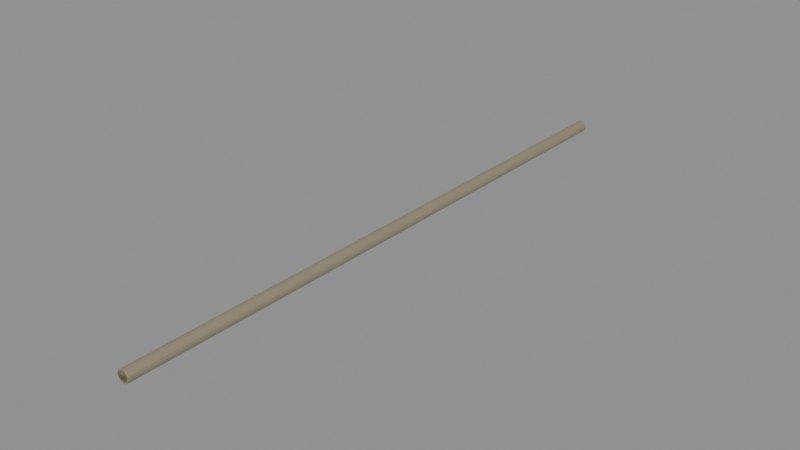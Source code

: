 # Source: D04CareReachTool_r001.blend  (saved by Blender 4.3.34; exported with 4.5.12 LTS)
import bpy
from mathutils import Matrix  # noqa: F401  (used for matrix-valued properties, if any)

bpy.ops.wm.read_factory_settings(use_empty=True)
scene = bpy.context.scene
scene.name = 'Scene'

# ---- materials (node trees are filled in below, after node groups)
mat_d04caretoolchampagne = bpy.data.materials.new('D04CareToolChampagne')
mat_d04caretoolchampagne.diffuse_color = (0.46, 0.4, 0.27, 1.0)

# ---- material node trees
mat_d04caretoolchampagne.use_nodes = True; mat_d04caretoolchampagne.node_tree.nodes.clear()
_N = mat_d04caretoolchampagne.node_tree.nodes; _L = mat_d04caretoolchampagne.node_tree.links
n0 = _N.new('ShaderNodeBsdfPrincipled'); n0.name = 'Principled BSDF'; n0.location = (10, 300)
n0.inputs[0].default_value = (0.46, 0.4, 0.27, 1.0)
n0.inputs[1].default_value = 0.6
n0.inputs[2].default_value = 0.45
n1 = _N.new('ShaderNodeOutputMaterial'); n1.name = 'Material Output'; n1.location = (300, 300)
_L.new(n0.outputs[0], n1.inputs[0])
n1.is_active_output = True

# ---- meshes
me_cylinder = bpy.data.meshes.new('Cylinder')
me_cylinder.from_pydata([(0.0, 0.012, -0.6), (0.0, 0.012, 0.6), (0.004592, 0.01109, -0.6), (0.004592, 0.01109, 0.6), (0.008485, 0.008485, -0.6), (0.008485, 0.008485, 0.6), (0.01109, 0.004592, -0.6), (0.01109, 0.004592, 0.6), (0.012, 0.0, -0.6), (0.012, 0.0, 0.6), (0.01109, -0.004592, -0.6), (0.01109, -0.004592, 0.6), (0.008485, -0.008485, -0.6), (0.008485, -0.008485, 0.6), (0.004592, -0.01109, -0.6), (0.004592, -0.01109, 0.6), (0.0, -0.012, -0.6), (0.0, -0.012, 0.6), (-0.004592, -0.01109, -0.6), (-0.004592, -0.01109, 0.6), (-0.008485, -0.008485, -0.6), (-0.008485, -0.008485, 0.6), (-0.01109, -0.004592, -0.6), (-0.01109, -0.004592, 0.6), (-0.012, 0.0, -0.6), (-0.012, 0.0, 0.6), (-0.01109, 0.004592, -0.6), (-0.01109, 0.004592, 0.6), (-0.008485, 0.008485, -0.6), (-0.008485, 0.008485, 0.6), (-0.004592, 0.01109, -0.6), (-0.004592, 0.01109, 0.6)], [], [(0, 1, 3, 2), (2, 3, 5, 4), (4, 5, 7, 6), (6, 7, 9, 8), (8, 9, 11, 10), (10, 11, 13, 12), (12, 13, 15, 14), (14, 15, 17, 16), (16, 17, 19, 18), (18, 19, 21, 20), (20, 21, 23, 22), (22, 23, 25, 24), (24, 25, 27, 26), (26, 27, 29, 28), (3, 1, 31, 29, 27, 25, 23, 21, 19, 17, 15, 13, 11, 9, 7, 5), (28, 29, 31, 30), (30, 31, 1, 0), (0, 2, 4, 6, 8, 10, 12, 14, 16, 18, 20, 22, 24, 26, 28, 30)])
_uv = me_cylinder.uv_layers.new(name='UVMap')
_uv.uv.foreach_set('vector', [1.0, 0.5, 1.0, 1.0, 0.9375, 1.0, 0.9375, 0.5, 0.9375, 0.5, 0.9375, 1.0, 0.875, 1.0, 0.875, 0.5, 0.875, 0.5, 0.875, 1.0, 0.8125, 1.0, 0.8125, 0.5, 0.8125, 0.5, 0.8125, 1.0, 0.75, 1.0, 0.75, 0.5, 0.75, 0.5, 0.75, 1.0, 0.6875, 1.0, 0.6875, 0.5, 0.6875, 0.5, 0.6875, 1.0, 0.625, 1.0, 0.625, 0.5, 0.625, 0.5, 0.625, 1.0, 0.5625, 1.0, 0.5625, 0.5, 0.5625, 0.5, 0.5625, 1.0, 0.5, 1.0, 0.5, 0.5, 0.5, 0.5, 0.5, 1.0, 0.4375, 1.0, 0.4375, 0.5, 0.4375, 0.5, 0.4375, 1.0, 0.375, 1.0, 0.375, 0.5, 0.375, 0.5, 0.375, 1.0, 0.3125, 1.0, 0.3125, 0.5, 0.3125, 0.5, 0.3125, 1.0, 0.25, 1.0, 0.25, 0.5, 0.25, 0.5, 0.25, 1.0, 0.1875, 1.0, 0.1875, 0.5, 0.1875, 0.5, 0.1875, 1.0, 0.125, 1.0, 0.125, 0.5, 0.3418, 0.4717, 0.25, 0.49, 0.1582, 0.4717, 0.08029, 0.4197, 0.02827, 0.3418, 0.01, 0.25, 0.02827, 0.1582, 0.08029, 0.08029, 0.1582, 0.02827, 0.25, 0.01, 0.3418, 0.02827, 0.4197, 0.08029, 0.4717, 0.1582, 0.49, 0.25, 0.4717, 0.3418, 0.4197, 0.4197, 0.125, 0.5, 0.125, 1.0, 0.0625, 1.0, 0.0625, 0.5, 0.0625, 0.5, 0.0625, 1.0, 0.0, 1.0, 0.0, 0.5, 0.75, 0.49, 0.8418, 0.4717, 0.9197, 0.4197, 0.9717, 0.3418, 0.99, 0.25, 0.9717, 0.1582, 0.9197, 0.08029, 0.8418, 0.02827, 0.75, 0.01, 0.6582, 0.02827, 0.5803, 0.08029, 0.5283, 0.1582, 0.51, 0.25, 0.5283, 0.3418, 0.5803, 0.4197, 0.6582, 0.4717])
me_cylinder.materials.append(mat_d04caretoolchampagne)
me_cylinder.update()
me_cylinder_001 = bpy.data.meshes.new('Cylinder.001')
me_cylinder_001.from_pydata([(0.0, 0.01, -0.6), (0.0, 0.01, 0.6), (0.003827, 0.009239, -0.6), (0.003827, 0.009239, 0.6), (0.007071, 0.007071, -0.6), (0.007071, 0.007071, 0.6), (0.009239, 0.003827, -0.6), (0.009239, 0.003827, 0.6), (0.01, 0.0, -0.6), (0.01, 0.0, 0.6), (0.009239, -0.003827, -0.6), (0.009239, -0.003827, 0.6), (0.007071, -0.007071, -0.6), (0.007071, -0.007071, 0.6), (0.003827, -0.009239, -0.6), (0.003827, -0.009239, 0.6), (0.0, -0.01, -0.6), (0.0, -0.01, 0.6), (-0.003827, -0.009239, -0.6), (-0.003827, -0.009239, 0.6), (-0.007071, -0.007071, -0.6), (-0.007071, -0.007071, 0.6), (-0.009239, -0.003827, -0.6), (-0.009239, -0.003827, 0.6), (-0.01, 0.0, -0.6), (-0.01, 0.0, 0.6), (-0.009239, 0.003827, -0.6), (-0.009239, 0.003827, 0.6), (-0.007071, 0.007071, -0.6), (-0.007071, 0.007071, 0.6), (-0.003827, 0.009239, -0.6), (-0.003827, 0.009239, 0.6)], [], [(0, 1, 3, 2), (2, 3, 5, 4), (4, 5, 7, 6), (6, 7, 9, 8), (8, 9, 11, 10), (10, 11, 13, 12), (12, 13, 15, 14), (14, 15, 17, 16), (16, 17, 19, 18), (18, 19, 21, 20), (20, 21, 23, 22), (22, 23, 25, 24), (24, 25, 27, 26), (26, 27, 29, 28), (3, 1, 31, 29, 27, 25, 23, 21, 19, 17, 15, 13, 11, 9, 7, 5), (28, 29, 31, 30), (30, 31, 1, 0), (0, 2, 4, 6, 8, 10, 12, 14, 16, 18, 20, 22, 24, 26, 28, 30)])
_uv = me_cylinder_001.uv_layers.new(name='UVMap')
_uv.uv.foreach_set('vector', [1.0, 0.5, 1.0, 1.0, 0.9375, 1.0, 0.9375, 0.5, 0.9375, 0.5, 0.9375, 1.0, 0.875, 1.0, 0.875, 0.5, 0.875, 0.5, 0.875, 1.0, 0.8125, 1.0, 0.8125, 0.5, 0.8125, 0.5, 0.8125, 1.0, 0.75, 1.0, 0.75, 0.5, 0.75, 0.5, 0.75, 1.0, 0.6875, 1.0, 0.6875, 0.5, 0.6875, 0.5, 0.6875, 1.0, 0.625, 1.0, 0.625, 0.5, 0.625, 0.5, 0.625, 1.0, 0.5625, 1.0, 0.5625, 0.5, 0.5625, 0.5, 0.5625, 1.0, 0.5, 1.0, 0.5, 0.5, 0.5, 0.5, 0.5, 1.0, 0.4375, 1.0, 0.4375, 0.5, 0.4375, 0.5, 0.4375, 1.0, 0.375, 1.0, 0.375, 0.5, 0.375, 0.5, 0.375, 1.0, 0.3125, 1.0, 0.3125, 0.5, 0.3125, 0.5, 0.3125, 1.0, 0.25, 1.0, 0.25, 0.5, 0.25, 0.5, 0.25, 1.0, 0.1875, 1.0, 0.1875, 0.5, 0.1875, 0.5, 0.1875, 1.0, 0.125, 1.0, 0.125, 0.5, 0.3418, 0.4717, 0.25, 0.49, 0.1582, 0.4717, 0.08029, 0.4197, 0.02827, 0.3418, 0.01, 0.25, 0.02827, 0.1582, 0.08029, 0.08029, 0.1582, 0.02827, 0.25, 0.01, 0.3418, 0.02827, 0.4197, 0.08029, 0.4717, 0.1582, 0.49, 0.25, 0.4717, 0.3418, 0.4197, 0.4197, 0.125, 0.5, 0.125, 1.0, 0.0625, 1.0, 0.0625, 0.5, 0.0625, 0.5, 0.0625, 1.0, 0.0, 1.0, 0.0, 0.5, 0.75, 0.49, 0.8418, 0.4717, 0.9197, 0.4197, 0.9717, 0.3418, 0.99, 0.25, 0.9717, 0.1582, 0.9197, 0.08029, 0.8418, 0.02827, 0.75, 0.01, 0.6582, 0.02827, 0.5803, 0.08029, 0.5283, 0.1582, 0.51, 0.25, 0.5283, 0.3418, 0.5803, 0.4197, 0.6582, 0.4717])
me_cylinder_001.materials.append(mat_d04caretoolchampagne)
me_cylinder_001.update()
me_cylinder_002 = bpy.data.meshes.new('Cylinder.002')
me_cylinder_002.from_pydata([(0.0, 0.008, -0.6), (0.0, 0.008, 0.6), (0.003061, 0.007391, -0.6), (0.003061, 0.007391, 0.6), (0.005657, 0.005657, -0.6), (0.005657, 0.005657, 0.6), (0.007391, 0.003061, -0.6), (0.007391, 0.003061, 0.6), (0.008, 0.0, -0.6), (0.008, 0.0, 0.6), (0.007391, -0.003061, -0.6), (0.007391, -0.003061, 0.6), (0.005657, -0.005657, -0.6), (0.005657, -0.005657, 0.6), (0.003061, -0.007391, -0.6), (0.003061, -0.007391, 0.6), (0.0, -0.008, -0.6), (0.0, -0.008, 0.6), (-0.003061, -0.007391, -0.6), (-0.003061, -0.007391, 0.6), (-0.005657, -0.005657, -0.6), (-0.005657, -0.005657, 0.6), (-0.007391, -0.003061, -0.6), (-0.007391, -0.003061, 0.6), (-0.008, 0.0, -0.6), (-0.008, 0.0, 0.6), (-0.007391, 0.003061, -0.6), (-0.007391, 0.003061, 0.6), (-0.005657, 0.005657, -0.6), (-0.005657, 0.005657, 0.6), (-0.003061, 0.007391, -0.6), (-0.003061, 0.007391, 0.6)], [], [(0, 1, 3, 2), (2, 3, 5, 4), (4, 5, 7, 6), (6, 7, 9, 8), (8, 9, 11, 10), (10, 11, 13, 12), (12, 13, 15, 14), (14, 15, 17, 16), (16, 17, 19, 18), (18, 19, 21, 20), (20, 21, 23, 22), (22, 23, 25, 24), (24, 25, 27, 26), (26, 27, 29, 28), (3, 1, 31, 29, 27, 25, 23, 21, 19, 17, 15, 13, 11, 9, 7, 5), (28, 29, 31, 30), (30, 31, 1, 0), (0, 2, 4, 6, 8, 10, 12, 14, 16, 18, 20, 22, 24, 26, 28, 30)])
_uv = me_cylinder_002.uv_layers.new(name='UVMap')
_uv.uv.foreach_set('vector', [1.0, 0.5, 1.0, 1.0, 0.9375, 1.0, 0.9375, 0.5, 0.9375, 0.5, 0.9375, 1.0, 0.875, 1.0, 0.875, 0.5, 0.875, 0.5, 0.875, 1.0, 0.8125, 1.0, 0.8125, 0.5, 0.8125, 0.5, 0.8125, 1.0, 0.75, 1.0, 0.75, 0.5, 0.75, 0.5, 0.75, 1.0, 0.6875, 1.0, 0.6875, 0.5, 0.6875, 0.5, 0.6875, 1.0, 0.625, 1.0, 0.625, 0.5, 0.625, 0.5, 0.625, 1.0, 0.5625, 1.0, 0.5625, 0.5, 0.5625, 0.5, 0.5625, 1.0, 0.5, 1.0, 0.5, 0.5, 0.5, 0.5, 0.5, 1.0, 0.4375, 1.0, 0.4375, 0.5, 0.4375, 0.5, 0.4375, 1.0, 0.375, 1.0, 0.375, 0.5, 0.375, 0.5, 0.375, 1.0, 0.3125, 1.0, 0.3125, 0.5, 0.3125, 0.5, 0.3125, 1.0, 0.25, 1.0, 0.25, 0.5, 0.25, 0.5, 0.25, 1.0, 0.1875, 1.0, 0.1875, 0.5, 0.1875, 0.5, 0.1875, 1.0, 0.125, 1.0, 0.125, 0.5, 0.3418, 0.4717, 0.25, 0.49, 0.1582, 0.4717, 0.08029, 0.4197, 0.02827, 0.3418, 0.01, 0.25, 0.02827, 0.1582, 0.08029, 0.08029, 0.1582, 0.02827, 0.25, 0.01, 0.3418, 0.02827, 0.4197, 0.08029, 0.4717, 0.1582, 0.49, 0.25, 0.4717, 0.3418, 0.4197, 0.4197, 0.125, 0.5, 0.125, 1.0, 0.0625, 1.0, 0.0625, 0.5, 0.0625, 0.5, 0.0625, 1.0, 0.0, 1.0, 0.0, 0.5, 0.75, 0.49, 0.8418, 0.4717, 0.9197, 0.4197, 0.9717, 0.3418, 0.99, 0.25, 0.9717, 0.1582, 0.9197, 0.08029, 0.8418, 0.02827, 0.75, 0.01, 0.6582, 0.02827, 0.5803, 0.08029, 0.5283, 0.1582, 0.51, 0.25, 0.5283, 0.3418, 0.5803, 0.4197, 0.6582, 0.4717])
me_cylinder_002.materials.append(mat_d04caretoolchampagne)
me_cylinder_002.update()

# ---- objects
ob_d04pc_caretube_0 = bpy.data.objects.new('D04PC_CareTube_0', me_cylinder)
ob_d04pc_caretube_1 = bpy.data.objects.new('D04PC_CareTube_1', me_cylinder_001)
ob_d04pc_caretube_2 = bpy.data.objects.new('D04PC_CareTube_2', me_cylinder_002)

# ---- transforms, parenting, visibility, modifiers, constraints
ob_d04pc_caretube_0.location = (0.0, -0.6, 0.0)
ob_d04pc_caretube_0.rotation_euler = (1.571, 0.0, 0.0)
ob_d04pc_caretube_1.location = (0.0, -0.6, 0.0)
ob_d04pc_caretube_1.rotation_euler = (1.571, 0.0, 0.0)
ob_d04pc_caretube_2.location = (0.0, -0.6, 0.0)
ob_d04pc_caretube_2.rotation_euler = (1.571, 0.0, 0.0)

# ---- collection membership
scene.collection.objects.link(ob_d04pc_caretube_0)
scene.collection.objects.link(ob_d04pc_caretube_1)
scene.collection.objects.link(ob_d04pc_caretube_2)

# ---- scene / render settings (as saved in the file)
scene.frame_start = 1; scene.frame_end = 250; scene.frame_set(1)
scene.render.engine = 'BLENDER_EEVEE_NEXT'
bpy.context.view_layer.update()

# ---- added for rendering (the .blend has no active camera and no usable light): camera, sun + grey world if the file has none
cam_auto = bpy.data.cameras.new('AutoCamera')
cam_auto.lens = 50.0
cam_auto.sensor_width = 36.0
cam_auto.clip_end = 1000.0
ob_auto_camera = bpy.data.objects.new('AutoCamera', cam_auto)
scene.collection.objects.link(ob_auto_camera)
ob_auto_camera.location = (1.11071, -1.93286, 0.888571)
ob_auto_camera.rotation_euler = (1.09748, -7.21219e-08, 0.694738)
scene.camera = ob_auto_camera
light_auto_sun = bpy.data.lights.new('AutoSun', 'SUN')
light_auto_sun.energy = 3.0
light_auto_sun.angle = 0.0523599
ob_auto_sun = bpy.data.objects.new('AutoSun', light_auto_sun)
scene.collection.objects.link(ob_auto_sun)
ob_auto_sun.rotation_euler = (0.872665, 0.174533, 0.523599)
if scene.world is None:
    world_auto = bpy.data.worlds.new('AutoWorld')
    world_auto.color = (0.3, 0.3, 0.3)
    scene.world = world_auto
bpy.context.view_layer.update()
